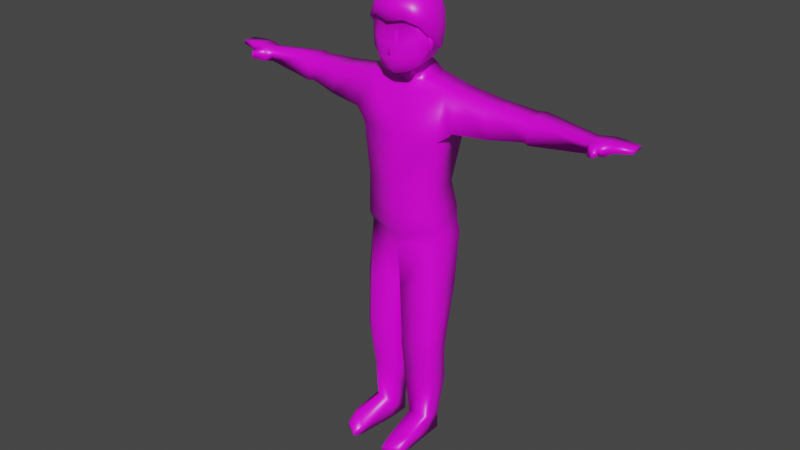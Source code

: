 # Source: Huma_Mascle_NoRig.blend  (saved by Blender 3.2.14; exported with 4.5.12 LTS)
import bpy
from mathutils import Matrix  # noqa: F401  (used for matrix-valued properties, if any)

bpy.ops.wm.read_factory_settings(use_empty=True)
scene = bpy.context.scene
scene.name = 'Scene'

# ---- collections
col_collection = bpy.data.collections.new('Collection'); scene.collection.children.link(col_collection)

# ---- images (referenced by path relative to the original .blend; pixels are not part of the script)
import os
ASSET_DIR = os.environ.get("B2B_ASSET_DIR", "")  # directory of the original .blend (textures are referenced by path, not embedded)
HERE = os.path.dirname(os.path.abspath(__file__))  # packed textures are extracted next to this script under _unpacked/

def load_image(name, relpath, width, height, colorspace="sRGB"):
    """Load a texture the original file referenced (path relative to the .blend, or extracted next to this script)."""
    p = next((c for c in (os.path.join(HERE, relpath), os.path.join(ASSET_DIR, relpath)) if relpath and os.path.exists(c)), "")
    if p:
        img = bpy.data.images.load(p, check_existing=True)
        img.name = name
    else:  # same state as the original file: an image datablock whose file is absent (Cycles renders it pink)
        img = bpy.data.images.new(name, width, height)
        img.source = "FILE"
        img.filepath = "//" + (relpath or name)
    img.colorspace_settings.name = colorspace
    return img
img_textura_huma000_png = load_image('Textura_Huma000.png', 'Textura_Huma000.png', 1024, 1024, 'sRGB')

# ---- materials (node trees are filled in below, after node groups)
mat_huma = bpy.data.materials.new('Huma')
mat_huma.alpha_threshold = 0.0
mat_huma.use_transparent_shadow = False
mat_huma.line_color = (0.0, 0.0, 0.0, 1.0)

# ---- material node trees
mat_huma.use_nodes = True; mat_huma.node_tree.nodes.clear()
_N = mat_huma.node_tree.nodes; _L = mat_huma.node_tree.links
n0 = _N.new('ShaderNodeOutputMaterial'); n0.name = 'Material Output'; n0.location = (300, 300)
n1 = _N.new('ShaderNodeBsdfPrincipled'); n1.name = 'Principled BSDF'; n1.location = (10, 300)
n1.distribution = 'GGX'
n1.subsurface_method = 'RANDOM_WALK_SKIN'
n1.inputs[2].default_value = 0.4
n1.inputs[3].default_value = 1.45
n1.inputs[27].default_value = (0.0, 0.0, 0.0, 1.0)
n1.inputs[28].default_value = 1.0
n2 = _N.new('ShaderNodeTexImage'); n2.name = 'Image Texture'; n2.location = (-343, 180)
n2.image = img_textura_huma000_png
n2.interpolation = 'Closest'
_L.new(n1.outputs[0], n0.inputs[0])
_L.new(n2.outputs[0], n1.inputs[0])
n0.is_active_output = True

# ---- world
world_world = bpy.data.worlds.new('World'); scene.world = world_world
world_world.use_nodes = True; world_world.node_tree.nodes.clear()
_N = world_world.node_tree.nodes; _L = world_world.node_tree.links
n0 = _N.new('ShaderNodeOutputWorld'); n0.name = 'World Output'; n0.location = (300, 300)
n1 = _N.new('ShaderNodeBackground'); n1.name = 'Background'; n1.location = (10, 300)
n1.inputs[0].default_value = (0.05088, 0.05088, 0.05088, 1.0)
_L.new(n1.outputs[0], n0.inputs[0])
n0.is_active_output = True
world_world.color = (0.05088, 0.05088, 0.05088)
world_world.use_sun_shadow = False
world_world.sun_shadow_jitter_overblur = 0.0

# ---- meshes
me_cube = bpy.data.meshes.new('Cube')
me_cube.from_pydata([(0.75, 0.2605, 13.06), (0.75, -0.5532, 12.95), (0.0, 0.6406, 12.89), (0.0, -0.7531, 14.73), (0.0, -0.7133, 12.58), (0.0, 0.6647, 14.82), (0.8333, 0.3651, 13.85), (0.8333, -0.6749, 13.77), (0.0, 1.007, 13.87), (0.0, -0.9412, 13.57), (0.8191, 0.3477, 13.37), (0.8191, -0.6549, 13.27), (0.4684, -0.7148, 12.72), (0.4684, 0.4664, 14.74), (0.7766, -0.3565, 12.96), (0.326, 0.5104, 12.94), (0.0, -0.0956, 12.52), (0.0, -0.8871, 12.76), (0.0, -0.0263, 14.95), (0.8191, 0.3487, 14.33), (0.8191, -0.6424, 14.28), (0.0, 0.9644, 14.41), (0.4792, 0.7373, 13.86), (0.9583, -0.159, 13.83), (0.3279, -0.3278, 12.66), (0.4765, 0.7039, 14.36), (0.4738, -0.08986, 14.86), (0.2367, -0.9215, 13.01), (0.939, -0.1576, 13.35), (0.5707, 0.8387, 12.42), (0.0, 0.8758, 12.37), (0.0, -0.08743, 12.17), (0.5725, -0.03591, 12.29), (1.396, 0.7845, 12.24), (0.0, 0.9818, 11.94), (1.401, -0.2072, 12.24), (1.386, 0.8374, 10.69), (0.0, 1.051, 10.67), (0.0, -0.7306, 10.67), (2.842, -0.1185, 12.03), (2.939, -0.203, 11.11), (2.836, 0.7914, 12.03), (2.933, 0.8442, 11.11), (1.31, 0.8803, 7.264), (0.0, 1.107, 7.679), (0.0, -0.6643, 7.264), (1.312, -0.2193, 7.264), (1.136, 0.6223, 9.039), (0.0, 0.7735, 9.039), (0.0, -0.8477, 9.039), (1.14, -0.5517, 9.039), (0.0278, 1.011, 6.958), (0.0, 1.005, 6.958), (0.0, -0.5959, 6.958), (1.381, 0.2055, 3.792), (1.369, -0.4181, 3.792), (0.2214, 0.3361, 3.792), (0.2299, -0.6691, 3.792), (0.08809, -0.585, 5.348), (1.382, -0.3587, 5.502), (0.08543, 0.7103, 5.348), (1.379, 0.5796, 5.502), (1.344, 0.16, 3.157), (1.36, -0.4296, 3.397), (0.2428, 0.2906, 3.157), (0.2299, -0.6691, 3.397), (1.142, 0.1349, 0.6351), (1.143, -0.2486, 0.6351), (0.3758, 0.2655, 0.6351), (0.3776, -0.4397, 0.6351), (1.245, 0.3436, 1.998), (0.2594, 0.4742, 1.998), (0.2617, -0.5117, 1.998), (1.247, -0.2843, 1.998), (1.142, 0.1349, 0.0), (1.143, -0.4397, 0.0), (0.3758, 0.2655, 0.0), (0.3776, -0.4397, 0.0), (1.137, -1.832, 0.2183), (0.6097, -2.133, 0.2183), (1.137, -1.832, 0.06309), (0.6097, -2.133, 0.06309), (1.184, -1.383, 0.463), (1.184, -1.383, 0.0), (0.5506, -1.804, 0.347), (0.5506, -1.804, 0.0), (4.035, 0.0955, 11.93), (4.035, 0.039, 11.25), (4.035, 0.7924, 11.96), (4.035, 0.7545, 11.26), (4.222, 0.07301, 11.96), (4.222, 0.01098, 11.21), (4.222, 0.8379, 11.99), (4.222, 0.7963, 11.23), (6.067, 0.2424, 11.83), (6.067, 0.2116, 11.4), (6.067, 0.605, 11.84), (6.067, 0.5857, 11.42), (1.809, -0.1233, 12.16), (1.804, 0.7866, 12.16), (1.774, -0.3859, 11.05), (1.768, 0.8395, 11.05), (6.819, 0.1377, 11.87), (6.819, 0.08778, 11.67), (6.819, 0.7252, 11.87), (6.819, 0.6939, 11.68), (7.324, 0.2086, 11.86), (7.324, 0.1717, 11.75), (7.324, 0.6437, 11.86), (7.324, 0.6205, 11.76), (6.542, 0.6804, 11.51), (6.542, 0.1032, 11.48), (6.542, 0.1507, 11.87), (6.542, 0.7103, 11.88), (6.113, -0.02813, 11.82), (6.117, -0.05335, 11.45), (6.419, -0.03353, 11.57), (6.414, -0.003741, 11.82), (6.421, -0.3386, 11.75), (6.433, -0.3467, 11.56), (6.541, -0.225, 11.62), (6.528, -0.2155, 11.75), (0.829, 0.3376, 14.71), (0.8216, -0.6258, 14.68), (0.0, 0.7841, 12.97), (0.0, -0.8865, 14.83), (0.0, 0.7742, 14.93), (0.9231, 0.4574, 13.85), (0.0, 1.182, 13.87), (0.8142, 0.4521, 13.23), (0.8856, -0.1441, 14.77), (0.5337, 0.5594, 14.84), (0.4094, 0.6286, 12.99), (0.5142, -0.7874, 14.79), (0.0, 1.128, 13.3), (0.0, -0.03162, 15.1), (0.9079, 0.4393, 14.36), (0.9042, -0.7412, 14.14), (0.0, 1.132, 14.45), (0.0, -1.049, 14.2), (0.5577, 0.8831, 13.86), (1.058, -0.1501, 13.53), (1.038, -0.1621, 14.34), (0.5525, 0.8461, 14.4), (0.5216, -0.9598, 14.31), (0.5211, -0.09795, 15.0), (0.5593, 0.8311, 13.31), (0.75, 0.2665, 14.63), (0.75, -0.5291, 14.61), (0.0, 0.6406, 12.99), (0.8191, 0.3477, 13.25), (0.8048, -0.1349, 14.67), (0.326, 0.5104, 13.07), (0.4684, -0.6634, 14.69), (0.0, 0.9614, 13.35), (0.8191, -0.6424, 14.1), (0.0, -0.8775, 14.17), (0.9583, -0.159, 13.53), (0.939, -0.1548, 14.32), (0.4765, 0.7023, 13.36), (1.223, 0.8166, 8.152), (0.0, -0.756, 8.152), (0.0, 0.9657, 8.489), (1.226, -0.4811, 8.152), (1.232, 0.8374, 7.64), (0.0, -0.7462, 7.64), (0.0, 0.9863, 7.64), (1.235, -0.4735, 7.64), (1.392, -0.4978, 10.69), (0.0, -0.3689, 11.94), (0.2367, -0.9374, 13.09), (0.4765, -0.7972, 14.3), (0.0, -0.9591, 13.09), (0.0, -0.9557, 13.01), (0.4792, -0.8792, 13.61), (0.4765, -0.841, 13.05), (1.026, 1.011, 7.197), (0.0, 1.074, 7.462), (1.117, -0.6224, 3.792), (1.125, 0.3361, 3.792), (1.093, 0.7103, 5.468), (1.096, -0.5576, 5.468), (1.109, -0.6314, 3.397), (1.1, 0.2906, 3.157), (0.9738, -0.4397, 0.6351), (0.972, 0.2655, 0.6351), (1.029, -0.4834, 1.998), (1.027, 0.4742, 1.998), (0.9738, -0.4397, 0.0), (0.972, 0.2655, 0.0), (1.02, -1.899, 0.2183), (1.02, -1.899, 0.06309), (1.044, -1.476, 0.0), (1.044, -1.476, 0.4374), (0.9025, -0.309, 13.32), (0.9085, -0.3647, 13.81), (1.038, -0.1984, 13.74), (1.023, -0.1973, 13.37), (0.9953, -0.314, 13.35), (0.9999, -0.3569, 13.72), (0.2481, -0.9352, 13.5), (0.0, -1.009, 13.24), (0.07831, -0.9449, 13.24), (0.0, -0.9449, 13.24)], [], [(15, 24, 32, 29), (15, 0, 14, 24), (24, 14, 1, 12), (16, 24, 12, 4), (6, 19, 158, 23), (19, 147, 151, 158), (158, 151, 148, 20), (23, 158, 20, 7, 195), (8, 21, 25, 22), (21, 5, 13, 25), (25, 13, 147, 19), (22, 25, 19, 6), (7, 20, 171, 174), (20, 148, 153, 171), (171, 153, 3, 156), (147, 13, 26, 151), (13, 5, 18, 26), (26, 18, 3, 153), (151, 26, 153, 148), (1, 11, 175, 12), (11, 7, 174, 175), (27, 170, 172, 173), (12, 175, 17, 4), (2, 154, 159, 15), (154, 8, 22, 159), (159, 22, 6, 10), (15, 159, 10, 0), (0, 10, 28, 14), (10, 6, 23, 28), (194, 28, 197, 198), (14, 28, 194, 11, 1), (29, 32, 35, 33), (24, 16, 31, 32), (2, 15, 29, 30), (99, 98, 39, 41), (30, 29, 33, 34), (32, 31, 169, 35), (166, 164, 43, 44), (34, 33, 36, 37), (35, 169, 38, 168), (40, 42, 89, 87), (98, 100, 40, 39), (101, 99, 41, 42), (100, 101, 42, 40), (181, 58, 57, 178), (167, 165, 45, 46), (164, 167, 46, 43), (36, 168, 50, 47), (168, 38, 49, 50), (37, 36, 47, 48), (52, 51, 53), (177, 176, 51, 52), (46, 45, 53), (179, 54, 62, 183), (58, 60, 56, 57), (61, 59, 55, 54), (180, 61, 54, 179), (176, 43, 61, 180), (43, 46, 59, 61), (53, 51, 60, 58), (46, 53, 58, 181), (187, 70, 66, 185), (54, 55, 63, 62), (57, 56, 64, 65), (178, 57, 65, 182), (185, 66, 74, 189), (72, 71, 68, 69), (186, 72, 69, 184), (70, 73, 67, 66), (62, 63, 73, 70), (182, 65, 72, 186), (65, 64, 71, 72), (183, 62, 70, 187), (189, 188, 77, 76), (69, 68, 76, 77), (83, 82, 78, 80), (66, 67, 75, 74), (190, 79, 81, 191), (193, 84, 79, 190), (84, 85, 81, 79), (192, 83, 80, 191), (188, 75, 83, 192), (69, 77, 85, 84), (184, 69, 84, 193), (75, 67, 82, 83), (87, 89, 93, 91), (39, 40, 87, 86), (42, 41, 88, 89), (41, 39, 86, 88), (91, 93, 97, 95), (86, 87, 91, 90), (89, 88, 92, 93), (88, 86, 90, 92), (111, 110, 105, 103), (90, 91, 95, 94), (93, 92, 96, 97), (92, 90, 94, 96), (168, 36, 101, 100), (36, 33, 99, 101), (35, 168, 100, 98), (33, 35, 98, 99), (105, 104, 108, 109), (112, 111, 103, 102), (110, 113, 104, 105), (113, 112, 102, 104), (108, 106, 107, 109), (104, 102, 106, 108), (103, 105, 109, 107), (102, 103, 107, 106), (96, 94, 112, 113), (97, 96, 113, 110), (95, 111, 116, 115), (95, 97, 110, 111), (117, 114, 118, 121), (94, 95, 115, 114), (112, 94, 114, 117), (111, 112, 117, 116), (118, 119, 120, 121), (114, 115, 119, 118), (116, 117, 121, 120), (115, 116, 120, 119), (127, 136, 142, 141), (136, 122, 130, 142), (142, 130, 123, 137), (128, 138, 143, 140), (138, 126, 131, 143), (143, 131, 122, 136), (140, 143, 136, 127), (137, 123, 133, 144), (144, 133, 125, 139), (122, 131, 145, 130), (131, 126, 135, 145), (145, 135, 125, 133), (130, 145, 133, 123), (124, 134, 146, 132), (134, 128, 140, 146), (146, 140, 127, 129), (142, 137, 141), (129, 127, 141), (146, 129, 132), (6, 157, 158, 19), (158, 155, 148, 151), (155, 171, 153, 148), (149, 152, 159, 154), (159, 150, 6, 22), (158, 157, 155), (150, 157, 6), (159, 152, 150), (124, 132, 152, 149), (137, 144, 171, 155), (144, 139, 156, 171), (141, 137, 155, 157), (129, 141, 157, 150), (132, 129, 150, 152), (47, 50, 163, 160), (50, 49, 161, 163), (48, 47, 160, 162), (160, 163, 167, 164), (162, 160, 164, 166), (174, 171, 156, 9, 200), (172, 170, 202, 203), (170, 27, 175, 174), (27, 173, 17, 175), (67, 184, 193, 82), (77, 188, 192, 85), (85, 192, 191, 81), (82, 193, 190, 78), (78, 190, 191, 80), (74, 75, 188, 189), (64, 183, 187, 71), (63, 182, 186, 73), (73, 186, 184, 67), (68, 185, 189, 76), (55, 178, 182, 63), (71, 187, 185, 68), (46, 181, 59), (51, 176, 180, 60), (60, 180, 179, 56), (56, 179, 183, 64), (44, 43, 176, 177), (59, 181, 178, 55), (197, 196, 199, 198), (194, 195, 7, 11), (195, 194, 198, 199), (28, 23, 196, 197), (23, 195, 199, 196), (163, 161, 165, 167), (201, 202, 9), (201, 203, 202), (202, 170, 174, 200), (200, 9, 202)])
me_cube.polygons.foreach_set('use_smooth', [True] * 191)
_uv = me_cube.uv_layers.new(name='UVMap')
_uv.uv.foreach_set('vector', [0.1478, 0.8581, 0.1478, 0.8581, 0.1478, 0.8581, 0.1478, 0.8581, 0.1478, 0.8581, 0.1478, 0.8581, 0.1478, 0.8581, 0.1478, 0.8581, 0.1478, 0.8581, 0.1478, 0.8581, 0.1478, 0.8581, 0.1478, 0.8581, 0.1478, 0.8581, 0.1478, 0.8581, 0.1478, 0.8581, 0.1478, 0.8581, 0.1478, 0.8581, 0.1478, 0.8581, 0.1478, 0.8581, 0.1478, 0.8581, 0.1478, 0.8581, 0.1478, 0.8581, 0.1478, 0.8581, 0.1478, 0.8581, 0.1478, 0.8581, 0.1478, 0.8581, 0.1478, 0.8581, 0.1478, 0.8581, 0.1478, 0.8581, 0.1478, 0.8581, 0.1478, 0.8581, 0.1478, 0.8581, 0.1478, 0.8581, 0.1478, 0.8581, 0.1478, 0.8581, 0.1478, 0.8581, 0.1478, 0.8581, 0.1478, 0.8581, 0.1478, 0.8581, 0.1478, 0.8581, 0.1478, 0.8581, 0.1478, 0.8581, 0.1478, 0.8581, 0.1478, 0.8581, 0.1478, 0.8581, 0.1478, 0.8581, 0.1478, 0.8581, 0.1478, 0.8581, 0.1478, 0.8581, 0.1478, 0.8581, 0.1478, 0.8581, 0.1478, 0.8581, 0.1478, 0.8581, 0.1478, 0.8581, 0.1478, 0.8581, 0.1478, 0.8581, 0.1478, 0.8581, 0.1478, 0.8581, 0.1478, 0.8581, 0.1478, 0.8581, 0.1478, 0.8581, 0.1478, 0.8581, 0.1478, 0.8581, 0.1478, 0.8581, 0.1478, 0.8581, 0.1478, 0.8581, 0.1478, 0.8581, 0.1478, 0.8581, 0.1478, 0.8581, 0.1478, 0.8581, 0.1478, 0.8581, 0.1478, 0.8581, 0.1478, 0.8581, 0.1478, 0.8581, 0.1478, 0.8581, 0.1478, 0.8581, 0.1478, 0.8581, 0.1478, 0.8581, 0.1478, 0.8581, 0.1478, 0.8581, 0.1478, 0.8581, 0.1478, 0.8581, 0.1478, 0.8581, 0.1478, 0.8581, 0.1478, 0.8581, 0.6314, 0.8457, 0.6314, 0.8457, 0.6314, 0.8457, 0.6314, 0.8457, 0.1478, 0.8581, 0.1478, 0.8581, 0.1478, 0.8581, 0.1478, 0.8581, 0.1478, 0.8581, 0.1478, 0.8581, 0.1478, 0.8581, 0.1478, 0.8581, 0.1478, 0.8581, 0.1478, 0.8581, 0.1478, 0.8581, 0.1478, 0.8581, 0.1478, 0.8581, 0.1478, 0.8581, 0.1478, 0.8581, 0.1478, 0.8581, 0.1478, 0.8581, 0.1478, 0.8581, 0.1478, 0.8581, 0.1478, 0.8581, 0.1478, 0.8581, 0.1478, 0.8581, 0.1478, 0.8581, 0.1478, 0.8581, 0.1478, 0.8581, 0.1478, 0.8581, 0.1478, 0.8581, 0.1478, 0.8581, 0.1478, 0.8581, 0.1478, 0.8581, 0.1478, 0.8581, 0.1478, 0.8581, 0.1478, 0.8581, 0.1478, 0.8581, 0.1478, 0.8581, 0.1478, 0.8581, 0.1478, 0.8581, 0.1318, 0.6195, 0.1318, 0.6195, 0.1318, 0.6195, 0.1318, 0.6195, 0.1478, 0.8581, 0.1478, 0.8581, 0.1478, 0.8581, 0.1478, 0.8581, 0.1478, 0.8581, 0.1478, 0.8581, 0.1478, 0.8581, 0.1478, 0.8581, 0.1318, 0.6195, 0.1318, 0.6195, 0.1318, 0.6195, 0.1318, 0.6195, 0.1318, 0.6195, 0.1318, 0.6195, 0.1318, 0.6195, 0.1318, 0.6195, 0.1318, 0.6195, 0.1318, 0.6195, 0.1318, 0.6195, 0.1318, 0.6195, 0.4066, 0.624, 0.4066, 0.624, 0.4066, 0.624, 0.4066, 0.624, 0.1318, 0.6195, 0.1318, 0.6195, 0.1318, 0.6195, 0.1318, 0.6195, 0.1318, 0.6195, 0.1318, 0.6195, 0.1318, 0.6195, 0.1318, 0.6195, 0.1399, 0.6042, 0.1399, 0.6042, 0.1399, 0.6042, 0.1399, 0.6042, 0.1318, 0.6195, 0.1318, 0.6195, 0.1318, 0.6195, 0.1318, 0.6195, 0.1318, 0.6195, 0.1318, 0.6195, 0.1318, 0.6195, 0.1318, 0.6195, 0.1318, 0.6195, 0.1318, 0.6195, 0.1318, 0.6195, 0.1318, 0.6195, 0.4066, 0.624, 0.4066, 0.624, 0.4066, 0.624, 0.4066, 0.624, 0.4066, 0.624, 0.4066, 0.624, 0.4066, 0.624, 0.4066, 0.624, 0.4066, 0.624, 0.4066, 0.624, 0.4066, 0.624, 0.4066, 0.624, 0.1318, 0.6195, 0.1318, 0.6195, 0.1318, 0.6195, 0.1318, 0.6195, 0.1318, 0.6195, 0.1318, 0.6195, 0.1318, 0.6195, 0.1318, 0.6195, 0.1318, 0.6195, 0.1318, 0.6195, 0.1318, 0.6195, 0.1318, 0.6195, 0.4066, 0.624, 0.4066, 0.624, 0.4066, 0.624, 0.4066, 0.624, 0.4066, 0.624, 0.4066, 0.624, 0.4066, 0.624, 0.4066, 0.624, 0.4066, 0.624, 0.4066, 0.624, 0.4066, 0.624, 0.4066, 0.624, 0.4066, 0.624, 0.4066, 0.624, 0.4066, 0.624, 0.4066, 0.624, 0.4066, 0.624, 0.4066, 0.624, 0.4066, 0.624, 0.4066, 0.624, 0.4066, 0.624, 0.4066, 0.624, 0.4066, 0.624, 0.4066, 0.624, 0.4066, 0.624, 0.4066, 0.624, 0.4066, 0.624, 0.4066, 0.624, 0.4066, 0.624, 0.4066, 0.624, 0.4066, 0.624, 0.4066, 0.624, 0.4066, 0.624, 0.4066, 0.624, 0.4066, 0.624, 0.4066, 0.624, 0.4066, 0.624, 0.4066, 0.624, 0.4066, 0.624, 0.4066, 0.624, 0.4066, 0.624, 0.4066, 0.624, 0.4066, 0.624, 0.4066, 0.624, 0.4066, 0.624, 0.4066, 0.624, 0.4066, 0.624, 0.4066, 0.624, 0.4066, 0.624, 0.4066, 0.624, 0.4066, 0.624, 0.4066, 0.624, 0.4066, 0.624, 0.4066, 0.624, 0.4066, 0.624, 0.4066, 0.624, 0.4066, 0.624, 0.4066, 0.624, 0.6321, 0.614, 0.6321, 0.614, 0.6321, 0.614, 0.6321, 0.614, 0.4066, 0.624, 0.4066, 0.624, 0.4066, 0.624, 0.4066, 0.624, 0.4066, 0.624, 0.4066, 0.624, 0.4066, 0.624, 0.4066, 0.624, 0.4066, 0.624, 0.4066, 0.624, 0.4066, 0.624, 0.4066, 0.624, 0.4066, 0.624, 0.4066, 0.624, 0.4066, 0.624, 0.4066, 0.624, 0.4066, 0.624, 0.4066, 0.624, 0.4066, 0.624, 0.4066, 0.624, 0.4066, 0.624, 0.4066, 0.624, 0.4066, 0.624, 0.4066, 0.624, 0.4066, 0.624, 0.4066, 0.624, 0.4066, 0.624, 0.4066, 0.624, 0.6321, 0.614, 0.6321, 0.614, 0.6321, 0.614, 0.6321, 0.614, 0.6321, 0.614, 0.6321, 0.614, 0.6321, 0.614, 0.6321, 0.614, 0.6321, 0.614, 0.6321, 0.614, 0.6321, 0.614, 0.6321, 0.614, 0.6321, 0.614, 0.6321, 0.614, 0.6321, 0.614, 0.6321, 0.614, 0.6321, 0.614, 0.6321, 0.614, 0.6321, 0.614, 0.6321, 0.614, 0.6321, 0.614, 0.6321, 0.614, 0.6321, 0.614, 0.6321, 0.614, 0.6321, 0.614, 0.6321, 0.614, 0.6321, 0.614, 0.6321, 0.614, 0.6321, 0.614, 0.6321, 0.614, 0.6321, 0.614, 0.6321, 0.614, 0.6321, 0.614, 0.6321, 0.614, 0.6321, 0.614, 0.6321, 0.614, 0.6321, 0.614, 0.6321, 0.614, 0.6321, 0.614, 0.6321, 0.614, 0.6321, 0.614, 0.6321, 0.614, 0.6321, 0.614, 0.6321, 0.614, 0.6321, 0.614, 0.6321, 0.614, 0.6321, 0.614, 0.6321, 0.614, 0.1478, 0.8581, 0.1478, 0.8581, 0.1478, 0.8581, 0.1478, 0.8581, 0.1399, 0.6042, 0.1399, 0.6042, 0.1399, 0.6042, 0.1399, 0.6042, 0.1399, 0.6042, 0.1399, 0.6042, 0.1399, 0.6042, 0.1399, 0.6042, 0.1399, 0.6042, 0.1399, 0.6042, 0.1399, 0.6042, 0.1399, 0.6042, 0.1478, 0.8581, 0.1478, 0.8581, 0.1478, 0.8581, 0.1478, 0.8581, 0.1478, 0.8581, 0.1478, 0.8581, 0.1478, 0.8581, 0.1478, 0.8581, 0.1478, 0.8581, 0.1478, 0.8581, 0.1478, 0.8581, 0.1478, 0.8581, 0.1478, 0.8581, 0.1478, 0.8581, 0.1478, 0.8581, 0.1478, 0.8581, 0.1478, 0.8581, 0.1478, 0.8581, 0.1478, 0.8581, 0.1478, 0.8581, 0.1478, 0.8581, 0.1478, 0.8581, 0.1478, 0.8581, 0.1478, 0.8581, 0.1478, 0.8581, 0.1478, 0.8581, 0.1478, 0.8581, 0.1478, 0.8581, 0.1478, 0.8581, 0.1478, 0.8581, 0.1478, 0.8581, 0.1478, 0.8581, 0.1318, 0.6195, 0.1318, 0.6195, 0.1318, 0.6195, 0.1318, 0.6195, 0.1318, 0.6195, 0.1318, 0.6195, 0.1318, 0.6195, 0.1318, 0.6195, 0.1318, 0.6195, 0.1318, 0.6195, 0.1318, 0.6195, 0.1318, 0.6195, 0.1318, 0.6195, 0.1318, 0.6195, 0.1318, 0.6195, 0.1318, 0.6195, 0.1478, 0.8581, 0.1478, 0.8581, 0.1478, 0.8581, 0.1478, 0.8581, 0.1478, 0.8581, 0.1478, 0.8581, 0.1478, 0.8581, 0.1478, 0.8581, 0.1478, 0.8581, 0.1478, 0.8581, 0.1478, 0.8581, 0.1478, 0.8581, 0.1478, 0.8581, 0.1478, 0.8581, 0.1478, 0.8581, 0.1478, 0.8581, 0.1478, 0.8581, 0.1478, 0.8581, 0.1478, 0.8581, 0.1478, 0.8581, 0.1478, 0.8581, 0.1478, 0.8581, 0.1478, 0.8581, 0.1478, 0.8581, 0.1478, 0.8581, 0.1478, 0.8581, 0.1478, 0.8581, 0.1478, 0.8581, 0.1478, 0.8581, 0.1478, 0.8581, 0.1478, 0.8581, 0.1478, 0.8581, 0.1478, 0.8581, 0.1478, 0.8581, 0.1478, 0.8581, 0.1478, 0.8581, 0.1478, 0.8581, 0.1478, 0.8581, 0.1478, 0.8581, 0.1478, 0.8581, 0.1478, 0.8581, 0.1478, 0.8581, 0.1478, 0.8581, 0.1478, 0.8581, 0.1478, 0.8581, 0.1478, 0.8581, 0.1478, 0.8581, 0.1478, 0.8581, 0.1478, 0.8581, 0.1478, 0.8581, 0.1478, 0.8581, 0.1478, 0.8581, 0.1478, 0.8581, 0.1478, 0.8581, 0.1478, 0.8581, 0.1478, 0.8581, 0.1478, 0.8581, 0.1478, 0.8581, 0.1478, 0.8581, 0.1478, 0.8581, 0.1478, 0.8581, 0.1478, 0.8581, 0.1478, 0.8581, 0.1478, 0.8581, 0.1478, 0.8581, 0.1478, 0.8581, 0.1478, 0.8581, 0.1478, 0.8581, 0.1478, 0.8581, 0.1478, 0.8581, 0.1478, 0.8581, 0.1478, 0.8581, 0.1478, 0.8581, 0.1478, 0.8581, 0.1478, 0.8581, 0.1478, 0.8581, 0.1478, 0.8581, 0.1478, 0.8581, 0.1478, 0.8581, 0.1478, 0.8581, 0.3965, 0.8643, 0.3965, 0.8643, 0.3965, 0.8643, 0.3965, 0.8643, 0.3965, 0.8643, 0.3965, 0.8643, 0.3965, 0.8643, 0.3965, 0.8643, 0.3965, 0.8643, 0.3965, 0.8643, 0.3965, 0.8643, 0.3965, 0.8643, 0.3965, 0.8643, 0.3965, 0.8643, 0.3965, 0.8643, 0.3965, 0.8643, 0.3965, 0.8643, 0.3965, 0.8643, 0.3965, 0.8643, 0.3965, 0.8643, 0.3965, 0.8643, 0.3965, 0.8643, 0.3965, 0.8643, 0.3965, 0.8643, 0.3965, 0.8643, 0.3965, 0.8643, 0.3965, 0.8643, 0.3965, 0.8643, 0.3965, 0.8643, 0.3965, 0.8643, 0.3965, 0.8643, 0.3965, 0.8643, 0.3965, 0.8643, 0.3965, 0.8643, 0.3965, 0.8643, 0.3965, 0.8643, 0.3965, 0.8643, 0.3965, 0.8643, 0.3965, 0.8643, 0.3965, 0.8643, 0.3965, 0.8643, 0.3965, 0.8643, 0.3965, 0.8643, 0.3965, 0.8643, 0.3965, 0.8643, 0.3965, 0.8643, 0.3965, 0.8643, 0.3965, 0.8643, 0.3965, 0.8643, 0.3965, 0.8643, 0.3965, 0.8643, 0.3965, 0.8643, 0.3965, 0.8643, 0.3965, 0.8643, 0.3965, 0.8643, 0.3965, 0.8643, 0.3965, 0.8643, 0.3965, 0.8643, 0.3965, 0.8643, 0.3965, 0.8643, 0.3965, 0.8643, 0.3965, 0.8643, 0.3965, 0.8643, 0.3965, 0.8643, 0.3965, 0.8643, 0.3965, 0.8643, 0.3965, 0.8643, 0.3965, 0.8643, 0.3965, 0.8643, 0.3965, 0.8643, 0.3965, 0.8643, 0.3965, 0.8643, 0.3965, 0.8643, 0.3965, 0.8643, 0.3965, 0.8643, 0.3965, 0.8643, 0.3965, 0.8643, 0.3965, 0.8643, 0.3965, 0.8643, 0.3965, 0.8643, 0.3965, 0.8643, 0.3965, 0.8643, 0.3965, 0.8643, 0.3965, 0.8643, 0.3965, 0.8643, 0.3965, 0.8643, 0.3965, 0.8643, 0.3965, 0.8643, 0.3965, 0.8643, 0.3965, 0.8643, 0.3965, 0.8643, 0.3965, 0.8643, 0.3965, 0.8643, 0.3965, 0.8643, 0.3965, 0.8643, 0.3965, 0.8643, 0.3965, 0.8643, 0.3965, 0.8643, 0.3965, 0.8643, 0.3965, 0.8643, 0.3965, 0.8643, 0.3965, 0.8643, 0.3965, 0.8643, 0.3965, 0.8643, 0.3965, 0.8643, 0.3965, 0.8643, 0.3965, 0.8643, 0.3965, 0.8643, 0.3965, 0.8643, 0.3965, 0.8643, 0.3965, 0.8643, 0.3965, 0.8643, 0.3965, 0.8643, 0.3965, 0.8643, 0.3965, 0.8643, 0.3965, 0.8643, 0.3965, 0.8643, 0.3965, 0.8643, 0.3965, 0.8643, 0.3965, 0.8643, 0.3965, 0.8643, 0.3965, 0.8643, 0.3965, 0.8643, 0.3965, 0.8643, 0.3965, 0.8643, 0.3965, 0.8643, 0.1318, 0.6195, 0.1318, 0.6195, 0.1318, 0.6195, 0.1318, 0.6195, 0.1318, 0.6195, 0.1318, 0.6195, 0.1318, 0.6195, 0.1318, 0.6195, 0.1318, 0.6195, 0.1318, 0.6195, 0.1318, 0.6195, 0.1318, 0.6195, 0.1318, 0.6195, 0.1318, 0.6195, 0.1318, 0.6195, 0.1318, 0.6195, 0.1318, 0.6195, 0.1318, 0.6195, 0.1318, 0.6195, 0.1318, 0.6195, 0.1478, 0.8581, 0.1478, 0.8581, 0.1478, 0.8581, 0.1478, 0.8581, 0.1478, 0.8581, 0.1478, 0.8581, 0.1478, 0.8581, 0.1478, 0.8581, 0.1478, 0.8581, 0.1478, 0.8581, 0.1478, 0.8581, 0.1478, 0.8581, 0.1478, 0.8581, 0.1478, 0.8581, 0.1478, 0.8581, 0.1478, 0.8581, 0.1478, 0.8581, 0.6321, 0.614, 0.6321, 0.614, 0.6321, 0.614, 0.6321, 0.614, 0.6321, 0.614, 0.6321, 0.614, 0.6321, 0.614, 0.6321, 0.614, 0.6321, 0.614, 0.6321, 0.614, 0.6321, 0.614, 0.6321, 0.614, 0.6321, 0.614, 0.6321, 0.614, 0.6321, 0.614, 0.6321, 0.614, 0.6321, 0.614, 0.6321, 0.614, 0.6321, 0.614, 0.6321, 0.614, 0.6321, 0.614, 0.6321, 0.614, 0.6321, 0.614, 0.6321, 0.614, 0.4066, 0.624, 0.4066, 0.624, 0.4066, 0.624, 0.4066, 0.624, 0.4066, 0.624, 0.4066, 0.624, 0.4066, 0.624, 0.4066, 0.624, 0.4066, 0.624, 0.4066, 0.624, 0.4066, 0.624, 0.4066, 0.624, 0.6321, 0.614, 0.6321, 0.614, 0.6321, 0.614, 0.6321, 0.614, 0.4066, 0.624, 0.4066, 0.624, 0.4066, 0.624, 0.4066, 0.624, 0.4066, 0.624, 0.4066, 0.624, 0.4066, 0.624, 0.4066, 0.624, 0.4066, 0.624, 0.4066, 0.624, 0.4066, 0.624, 0.4066, 0.624, 0.4066, 0.624, 0.4066, 0.624, 0.4066, 0.624, 0.4066, 0.624, 0.4066, 0.624, 0.4066, 0.624, 0.4066, 0.624, 0.4066, 0.624, 0.4066, 0.624, 0.4066, 0.624, 0.4066, 0.624, 0.4066, 0.624, 0.4066, 0.624, 0.4066, 0.624, 0.4066, 0.624, 0.4066, 0.624, 0.4066, 0.624, 0.4066, 0.624, 0.4066, 0.624, 0.1478, 0.8581, 0.1478, 0.8581, 0.1478, 0.8581, 0.1478, 0.8581, 0.1478, 0.8581, 0.1478, 0.8581, 0.1478, 0.8581, 0.1478, 0.8581, 0.1478, 0.8581, 0.1478, 0.8581, 0.1478, 0.8581, 0.1478, 0.8581, 0.1478, 0.8581, 0.1478, 0.8581, 0.1478, 0.8581, 0.1478, 0.8581, 0.1478, 0.8581, 0.1478, 0.8581, 0.1478, 0.8581, 0.1478, 0.8581, 0.1318, 0.6195, 0.1318, 0.6195, 0.1318, 0.6195, 0.1318, 0.6195, 0.6165, 0.8409, 0.6165, 0.8409, 0.6165, 0.8409, 0.702, 0.788, 0.702, 0.788, 0.702, 0.788, 0.1478, 0.8581, 0.1478, 0.8581, 0.1478, 0.8581, 0.1478, 0.8581, 0.1478, 0.8581, 0.1478, 0.8581, 0.1478, 0.8581])
me_cube.materials.append(mat_huma)
me_cube.use_mirror_vertex_groups = False
me_cube.update()
me_cube_001 = bpy.data.meshes.new('Cube.001')
me_cube_001.from_pydata([(0.2933, -0.9214, 13.58), (0.2926, -0.8815, 13.91), (0.185, -0.8972, 13.91), (0.1856, -0.9486, 13.58), (0.2394, -0.935, 13.53), (0.2388, -0.8894, 13.95)], [], [(4, 5, 2, 3), (0, 1, 5, 4)])
me_cube_001.polygons.foreach_set('use_smooth', [True] * 2)
_uv = me_cube_001.uv_layers.new(name='UVMap')
_uv.uv.foreach_set('vector', [0.653, 0.5547, 0.653, 0.5547, 0.653, 0.5547, 0.653, 0.5547, 0.653, 0.5547, 0.653, 0.5547, 0.653, 0.5547, 0.653, 0.5547])
me_cube_001.materials.append(mat_huma)
me_cube_001.use_mirror_vertex_groups = False
me_cube_001.update()

# ---- objects
ob_huma_cos = bpy.data.objects.new('Huma_Cos', me_cube)
ob_huma_ull = bpy.data.objects.new('Huma_Ull', me_cube_001)

# ---- transforms, parenting, visibility, modifiers, constraints
ob_huma_cos.location = (0.0, 0.0, 0.0)
ob_huma_cos.lock_rotations_4d = False
ob_huma_cos.empty_display_type = 'ARROWS'
ob_huma_cos.lineart.crease_threshold = 0.0
_m = ob_huma_cos.modifiers.new('Mirror', 'MIRROR')
_m.use_clip = True
ob_huma_ull.location = (0.0, 0.0, 0.0)
ob_huma_ull.lock_rotations_4d = False
ob_huma_ull.empty_display_type = 'ARROWS'
ob_huma_ull.lineart.crease_threshold = 0.0
_m = ob_huma_ull.modifiers.new('Mirror', 'MIRROR')
_m.use_clip = True

# ---- collection membership
col_collection.objects.link(ob_huma_cos)
col_collection.objects.link(ob_huma_ull)

# ---- scene / render settings (as saved in the file)
scene.frame_start = 1; scene.frame_end = 250; scene.frame_set(1)
scene.render.engine = 'BLENDER_EEVEE_NEXT'
scene.cycles.sampling_pattern = 'TABULATED_SOBOL'
scene.cycles.use_light_tree = False
scene.view_settings.view_transform = 'Filmic'
bpy.context.view_layer.update()

# ---- added for rendering (the .blend has no active camera and no usable light): camera, sun
cam_auto = bpy.data.cameras.new('AutoCamera')
cam_auto.lens = 50.0
cam_auto.sensor_width = 36.0
cam_auto.clip_end = 1000.0
ob_auto_camera = bpy.data.objects.new('AutoCamera', cam_auto)
scene.collection.objects.link(ob_auto_camera)
ob_auto_camera.location = (19.7061, -24.1229, 23.3164)
ob_auto_camera.rotation_euler = (1.09748, -7.21219e-08, 0.694738)
scene.camera = ob_auto_camera
light_auto_sun = bpy.data.lights.new('AutoSun', 'SUN')
light_auto_sun.energy = 3.0
light_auto_sun.angle = 0.0523599
ob_auto_sun = bpy.data.objects.new('AutoSun', light_auto_sun)
scene.collection.objects.link(ob_auto_sun)
ob_auto_sun.rotation_euler = (0.872665, 0.174533, 0.523599)
bpy.context.view_layer.update()
